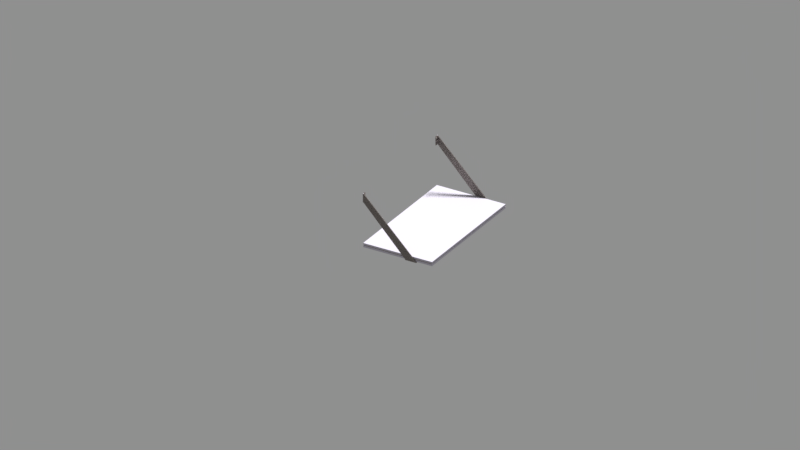 # Source: human_futuristic_shelf_wall.blend  (saved by Blender 2.79.0; exported with 4.5.12 LTS)
import bpy
from mathutils import Matrix  # noqa: F401  (used for matrix-valued properties, if any)

bpy.ops.wm.read_factory_settings(use_empty=True)
scene = bpy.context.scene
scene.name = 'Scene'

# ---- collections
col_collection_1 = bpy.data.collections.new('Collection 1'); scene.collection.children.link(col_collection_1)

# ---- materials (node trees are filled in below, after node groups)
mat_plastic__white = bpy.data.materials.new('Plastic, white')
mat_plastic__white.alpha_threshold = 0.0
mat_plastic__white.roughness = 0.5
mat_plastic__white.line_color = (0.0, 0.0, 0.0, 1.0)
mat_plastic__orange = bpy.data.materials.new('Plastic, orange')
mat_plastic__orange.alpha_threshold = 0.0
mat_plastic__orange.diffuse_color = (0.8, 0.4173, 0.03317, 1.0)
mat_plastic__orange.roughness = 0.5
mat_plastic__orange.line_color = (0.0, 0.0, 0.0, 1.0)
mat_etal__brushed__light_gray = bpy.data.materials.new('Μetal, brushed, light gray')
mat_etal__brushed__light_gray.alpha_threshold = 0.0
mat_etal__brushed__light_gray.diffuse_color = (0.5504, 0.5504, 0.5504, 1.0)
mat_etal__brushed__light_gray.roughness = 0.5
mat_etal__brushed__light_gray.line_color = (0.0, 0.0, 0.0, 1.0)

# ---- material node trees
mat_plastic__white.use_nodes = True; mat_plastic__white.node_tree.nodes.clear()
_N = mat_plastic__white.node_tree.nodes; _L = mat_plastic__white.node_tree.links
n0 = _N.new('ShaderNodeOutputMaterial'); n0.name = 'Material Output'; n0.location = (282, 201)
n1 = _N.new('ShaderNodeBsdfPrincipled'); n1.name = 'Principled BSDF'; n1.location = (-72, 386)
n1.width = 150
n1.subsurface_method = 'BURLEY'
n1.inputs[0].default_value = (0.5932, 0.5632, 0.6478, 1.0)
n1.inputs[2].default_value = 0.7
n1.inputs[3].default_value = 1.45
n1.inputs[9].default_value = (1.0, 1.0, 1.0)
_L.new(n1.outputs[0], n0.inputs[0])
n0.is_active_output = True
mat_plastic__orange.use_nodes = True; mat_plastic__orange.node_tree.nodes.clear()
_N = mat_plastic__orange.node_tree.nodes; _L = mat_plastic__orange.node_tree.links
n0 = _N.new('ShaderNodeOutputMaterial'); n0.name = 'Material Output'; n0.location = (282, 201)
n1 = _N.new('ShaderNodeBsdfPrincipled'); n1.name = 'Principled BSDF'; n1.location = (-72, 386)
n1.width = 150
n1.subsurface_method = 'BURLEY'
n1.inputs[0].default_value = (0.6478, 0.4465, 0.004101, 1.0)
n1.inputs[2].default_value = 0.7
n1.inputs[3].default_value = 1.45
n1.inputs[9].default_value = (1.0, 1.0, 1.0)
_L.new(n1.outputs[0], n0.inputs[0])
n0.is_active_output = True
mat_etal__brushed__light_gray.use_nodes = True; mat_etal__brushed__light_gray.node_tree.nodes.clear()
_N = mat_etal__brushed__light_gray.node_tree.nodes; _L = mat_etal__brushed__light_gray.node_tree.links
n0 = _N.new('ShaderNodeOutputMaterial'); n0.name = 'Material Output'; n0.location = (274, 239)
n1 = _N.new('ShaderNodeBsdfPrincipled'); n1.name = 'Principled BSDF'; n1.location = (63, 643)
n1.width = 150
n1.subsurface_method = 'BURLEY'
n1.inputs[1].default_value = 1.0
n1.inputs[3].default_value = 1.45
n1.inputs[9].default_value = (1.0, 1.0, 1.0)
n2 = _N.new('ShaderNodeRGB'); n2.name = 'RGB'; n2.location = (-171, 640)
n2.outputs[0].default_value = (0.3835, 0.3431, 0.3189, 1.0)
n3 = _N.new('ShaderNodeHueSaturation'); n3.name = 'Hue Saturation Value'; n3.location = (55, 106)
n3.inputs[2].default_value = 0.1
n4 = _N.new('ShaderNodeTexWave'); n4.name = 'Wave Texture'; n4.location = (-168, 98)
n4.bands_direction = 'DIAGONAL'
n4.rings_direction = 'SPHERICAL'
n4.inputs[1].default_value = 75.0
n4.inputs[6].default_value = 1.571
n5 = _N.new('ShaderNodeMapping'); n5.name = 'Mapping'; n5.location = (-458, 130)
n5.inputs[2].default_value = (0.0, 0.7854, 0.0)
n6 = _N.new('ShaderNodeTexCoord'); n6.name = 'Texture Coordinate'; n6.location = (-668, 113)
n7 = _N.new('ShaderNodeDisplacement'); n7.name = 'Displacement'; n7.location = (0, 0)
n7.inputs[1].default_value = 0.0
n7.inputs[2].default_value = 0.1
_L.new(n2.outputs[0], n1.inputs[0])
_L.new(n1.outputs[0], n0.inputs[0])
_L.new(n4.outputs[0], n3.inputs[4])
_L.new(n5.outputs[0], n4.inputs[0])
_L.new(n6.outputs[0], n5.inputs[0])
_L.new(n3.outputs[0], n7.inputs[0])
_L.new(n7.outputs[0], n0.inputs[2])
n0.is_active_output = True

# ---- world
world_world = bpy.data.worlds.new('World'); scene.world = world_world
world_world.color = (0.277, 0.277, 0.277)
world_world.use_sun_shadow = False
world_world.sun_shadow_jitter_overblur = 0.0
world_world.cycles.sampling_method = 'MANUAL'

# ---- cameras
cam_camera = bpy.data.cameras.new('Camera')
cam_camera.type = 'ORTHO'
cam_camera.sensor_fit = 'HORIZONTAL'
cam_camera.clip_end = 100.0
cam_camera.lens = 35.0
cam_camera.sensor_width = 22.2
cam_camera.sensor_height = 14.7
cam_camera.ortho_scale = 5.0
cam_camera.display_size = 2.0
cam_camera.dof.focus_distance = 0.0

# ---- lights
light_sun = bpy.data.lights.new('Sun', 'SUN')
light_sun.transmission_factor = 0.0
light_sun.angle = 0.1993
light_sun.energy = 5.0
light_sun.shadow_buffer_clip_start = 0.5
light_sun.shadow_soft_size = 0.1
light_sun.shadow_cascade_max_distance = 1000.0

# ---- meshes
me_cube_002 = bpy.data.meshes.new('Cube.002')
me_cube_002.from_pydata([(0.0, -0.45, -0.015), (0.0, -0.45, 0.015), (0.3079, 0.0, -0.015), (0.3885, 0.0, -0.015), (0.5, -0.45, -0.015), (0.5, -0.45, 0.015), (0.3885, 0.0, 0.015), (0.3079, 0.0, 0.015), (0.0, 0.0, -0.015), (0.0, 0.0, 0.015), (0.5, 0.0, -0.015), (0.5, 0.0, 0.015), (0.3079, -0.45, 0.015), (0.3885, -0.45, 0.015), (0.3885, -0.45, -0.015), (0.3079, -0.45, -0.015), (0.0, -0.3996, -0.015), (0.3885, -0.3996, -0.015), (0.3079, -0.3996, -0.015), (0.3079, -0.3996, 0.015), (0.3885, -0.3996, 0.015), (0.5, -0.3996, 0.015), (0.0, -0.3996, 0.015), (0.5, -0.3996, -0.015), (0.3885, -0.3996, -0.02), (0.3885, -0.45, -0.02), (0.3079, -0.3996, -0.02), (0.3079, -0.45, -0.02), (0.3079, -0.4511, -0.015), (0.3885, -0.4511, -0.015), (0.3079, -0.4511, -0.02), (0.3885, -0.4511, -0.02), (0.3079, -0.4561, -0.015), (0.3885, -0.4561, -0.015), (0.3079, -0.4561, -0.02), (0.3885, -0.4561, -0.02), (0.005, -0.4511, 0.3045), (0.005, -0.4511, 0.3665), (0.005, -0.4561, 0.3045), (0.005, -0.4561, 0.3665), (0.0, -0.4511, 0.3045), (0.0, -0.4511, 0.3665), (0.0, -0.4561, 0.3045), (0.0, -0.4561, 0.3665), (0.005, -0.4314, 0.3045), (0.005, -0.4314, 0.3665), (0.0, -0.4314, 0.3045), (0.0, -0.4314, 0.3665), (0.0, -0.45, -0.002149), (0.0, -0.45, 0.002149), (0.5, -0.45, 0.002149), (0.5, -0.45, -0.002149), (0.5, 0.0, 0.002149), (0.5, 0.0, -0.002149), (0.0, 0.0, 0.002149), (0.0, 0.0, -0.002149), (0.3885, -0.45, 0.002149), (0.3885, -0.45, -0.002149), (0.3079, -0.45, 0.002149), (0.3079, -0.45, -0.002149), (0.0, -0.3996, 0.002149), (0.0, -0.3996, -0.002149), (0.5, -0.3996, 0.002149), (0.5, -0.3996, -0.002149), (0.01373, -0.4437, -0.002042), (0.01373, -0.4437, 0.002042), (0.4887, -0.4437, 0.002042), (0.4887, -0.4437, -0.002042), (0.4887, 0.0, 0.002042), (0.4887, 0.0, -0.002042), (0.01373, 0.0, 0.002042), (0.01373, 0.0, -0.002042), (0.3828, -0.4437, 0.002042), (0.3828, -0.4437, -0.002042), (0.3063, -0.4437, 0.002042), (0.3063, -0.4437, -0.002042), (0.01373, -0.3958, 0.002042), (0.01373, -0.3958, -0.002042), (0.4887, -0.3958, 0.002042), (0.4887, -0.3958, -0.002042), (0.001651, -0.4368, 0.3542), (0.006809, -0.4368, 0.3542), (0.001651, -0.4398, 0.3489), (0.006809, -0.4398, 0.3489), (0.001651, -0.4459, 0.3489), (0.006809, -0.4459, 0.3489), (0.001651, -0.4489, 0.3542), (0.006809, -0.4489, 0.3542), (0.001651, -0.4459, 0.3594), (0.006809, -0.4459, 0.3594), (0.001651, -0.4398, 0.3594), (0.006809, -0.4398, 0.3594), (0.001651, -0.4368, 0.3345), (0.006809, -0.4368, 0.3345), (0.001651, -0.4398, 0.3293), (0.006809, -0.4398, 0.3293), (0.001651, -0.4459, 0.3293), (0.006809, -0.4459, 0.3293), (0.001651, -0.4489, 0.3345), (0.006809, -0.4489, 0.3345), (0.001651, -0.4459, 0.3398), (0.006809, -0.4459, 0.3398), (0.001651, -0.4398, 0.3398), (0.006809, -0.4398, 0.3398), (0.001651, -0.4368, 0.3145), (0.006809, -0.4368, 0.3145), (0.001651, -0.4398, 0.3093), (0.006809, -0.4398, 0.3093), (0.001651, -0.4459, 0.3093), (0.006809, -0.4459, 0.3093), (0.001651, -0.4489, 0.3145), (0.006809, -0.4489, 0.3145), (0.001651, -0.4459, 0.3198), (0.006809, -0.4459, 0.3198), (0.001651, -0.4398, 0.3198), (0.006809, -0.4398, 0.3198), (0.3785, -0.4189, -0.01589), (0.3785, -0.4189, -0.02105), (0.3732, -0.4219, -0.01589), (0.3732, -0.4219, -0.02105), (0.3732, -0.428, -0.01589), (0.3732, -0.428, -0.02105), (0.3785, -0.431, -0.01589), (0.3785, -0.431, -0.02105), (0.3837, -0.428, -0.01589), (0.3837, -0.428, -0.02105), (0.3837, -0.4219, -0.01589), (0.3837, -0.4219, -0.02105), (0.3485, -0.4189, -0.01589), (0.3485, -0.4189, -0.02105), (0.3432, -0.4219, -0.01589), (0.3432, -0.4219, -0.02105), (0.3432, -0.428, -0.01589), (0.3432, -0.428, -0.02105), (0.3485, -0.431, -0.01589), (0.3485, -0.431, -0.02105), (0.3537, -0.428, -0.01589), (0.3537, -0.428, -0.02105), (0.3537, -0.4219, -0.01589), (0.3537, -0.4219, -0.02105), (0.3185, -0.4189, -0.01589), (0.3185, -0.4189, -0.02105), (0.3132, -0.4219, -0.01589), (0.3132, -0.4219, -0.02105), (0.3132, -0.428, -0.01589), (0.3132, -0.428, -0.02105), (0.3185, -0.431, -0.01589), (0.3185, -0.431, -0.02105), (0.3237, -0.428, -0.01589), (0.3237, -0.428, -0.02105), (0.3237, -0.4219, -0.01589), (0.3237, -0.4219, -0.02105)], [], [(56, 13, 12, 58), (50, 5, 13, 56), (62, 21, 5, 50), (58, 12, 1, 49), (17, 23, 4, 14), (19, 22, 1, 12), (15, 18, 26, 27), (16, 18, 15, 0), (20, 19, 12, 13), (60, 22, 9, 54), (21, 20, 13, 5), (11, 6, 20, 21), (49, 1, 22, 60), (6, 7, 19, 20), (8, 2, 18, 16), (2, 3, 17, 18), (7, 9, 22, 19), (3, 10, 23, 17), (52, 11, 21, 62), (26, 24, 25, 27), (17, 14, 25, 24), (15, 27, 30, 28), (18, 17, 24, 26), (28, 30, 34, 32), (25, 14, 29, 31), (14, 15, 28, 29), (27, 25, 31, 30), (33, 32, 34, 35), (32, 33, 39, 38), (31, 29, 33, 35), (30, 31, 35, 34), (39, 37, 41, 43), (28, 32, 38, 36), (29, 28, 36, 37), (33, 29, 37, 39), (41, 40, 42, 43), (38, 39, 43, 42), (36, 38, 42, 40), (41, 37, 45, 47), (45, 44, 46, 47), (40, 41, 47, 46), (36, 40, 46, 44), (37, 36, 44, 45), (10, 53, 63, 23), (57, 51, 67, 73), (0, 48, 61, 16), (61, 48, 64, 77), (16, 61, 55, 8), (62, 50, 66, 78), (15, 59, 48, 0), (52, 62, 78, 68), (23, 63, 51, 4), (51, 63, 79, 67), (4, 51, 57, 14), (63, 53, 69, 79), (14, 57, 59, 15), (58, 49, 65, 74), (69, 68, 78, 79), (64, 65, 76, 77), (77, 76, 70, 71), (75, 74, 65, 64), (79, 78, 66, 67), (67, 66, 72, 73), (73, 72, 74, 75), (49, 60, 76, 65), (50, 56, 72, 66), (55, 61, 77, 71), (59, 57, 73, 75), (60, 54, 70, 76), (56, 58, 74, 72), (48, 59, 75, 64), (80, 81, 83, 82), (82, 83, 85, 84), (84, 85, 87, 86), (86, 87, 89, 88), (83, 81, 91, 89, 87, 85), (88, 89, 91, 90), (90, 91, 81, 80), (92, 93, 95, 94), (94, 95, 97, 96), (96, 97, 99, 98), (98, 99, 101, 100), (95, 93, 103, 101, 99, 97), (100, 101, 103, 102), (102, 103, 93, 92), (104, 105, 107, 106), (106, 107, 109, 108), (108, 109, 111, 110), (110, 111, 113, 112), (107, 105, 115, 113, 111, 109), (112, 113, 115, 114), (114, 115, 105, 104), (116, 117, 119, 118), (118, 119, 121, 120), (120, 121, 123, 122), (122, 123, 125, 124), (119, 117, 127, 125, 123, 121), (124, 125, 127, 126), (126, 127, 117, 116), (128, 129, 131, 130), (130, 131, 133, 132), (132, 133, 135, 134), (134, 135, 137, 136), (131, 129, 139, 137, 135, 133), (136, 137, 139, 138), (138, 139, 129, 128), (140, 141, 143, 142), (142, 143, 145, 144), (144, 145, 147, 146), (146, 147, 149, 148), (143, 141, 151, 149, 147, 145), (148, 149, 151, 150), (150, 151, 141, 140)])
me_cube_002.polygons.foreach_set('material_index', [0, 0, 0, 0, 0, 0, 2, 0, 0, 0, 0, 0, 0, 0, 0, 0, 0, 0, 0, 2, 2, 0, 2, 2, 2, 2, 2, 2, 2, 2, 2, 0, 2, 2, 2, 2, 2, 2, 2, 2, 2, 2, 2, 0, 0, 0, 0, 0, 0, 0, 0, 0, 0, 0, 0, 0, 0, 1, 1, 1, 1, 1, 1, 1, 0, 0, 0, 0, 0, 0, 0, 2, 0, 0, 0, 2, 2, 2, 2, 0, 0, 0, 2, 2, 2, 2, 0, 0, 0, 2, 2, 2, 2, 2, 2, 2, 2, 2, 2, 2, 2, 2, 2, 2, 2, 2, 2, 2, 2, 2, 2, 2, 2])
me_cube_002.materials.append(None)
me_cube_002.materials.append(None)
me_cube_002.materials.append(None)
me_cube_002.use_remesh_preserve_volume = False
me_cube_002.use_remesh_preserve_attributes = False
me_cube_002.use_mirror_vertex_groups = False
me_cube_002.update()

# ---- objects
ob_camera = bpy.data.objects.new('Camera', cam_camera)
ob_sun = bpy.data.objects.new('Sun', light_sun)
ob_wall_shelf = bpy.data.objects.new('wall shelf', me_cube_002)

# ---- transforms, parenting, visibility, modifiers, constraints
ob_camera.location = (5.178, -8.71, 5.3)
ob_camera.rotation_euler = (1.084, 0.0, 0.5364)
ob_camera.lineart.crease_threshold = 0.0
ob_sun.location = (0.0, 5.0, 10.0)
ob_sun.rotation_euler = (-0.4102, -0.0, 0.0)
ob_sun.hide_viewport = True
ob_sun.lineart.crease_threshold = 0.0
ob_wall_shelf.location = (0.0, 0.0, 0.0)
ob_wall_shelf.scale = (1.0, 1.0, 1.0)
ob_wall_shelf.lineart.crease_threshold = 0.0
ob_wall_shelf.material_slots[0].link = 'OBJECT'; ob_wall_shelf.material_slots[0].material = mat_plastic__white
ob_wall_shelf.material_slots[1].link = 'OBJECT'; ob_wall_shelf.material_slots[1].material = mat_plastic__orange
ob_wall_shelf.material_slots[2].link = 'OBJECT'; ob_wall_shelf.material_slots[2].material = mat_etal__brushed__light_gray
_m = ob_wall_shelf.modifiers.new('Mirror', 'MIRROR')
_m.use_axis = (False, True, False)
_m.use_clip = True
_m = ob_wall_shelf.modifiers.new('Bevel', 'BEVEL')
_m.width = 0.005
_m.width_pct = 0.005
_m.segments = 2
_m.limit_method = 'NONE'
_m.spread = 0.0

# ---- collection membership
col_collection_1.objects.link(ob_camera)
col_collection_1.objects.link(ob_sun)
col_collection_1.objects.link(ob_wall_shelf)

# ---- scene / render settings (as saved in the file)
scene.camera = ob_camera
scene.frame_start = 1; scene.frame_end = 250; scene.frame_set(1)
scene.render.engine = 'CYCLES'
scene.render.resolution_percentage = 50
scene.render.dither_intensity = 0.0
scene.cycles.feature_set = 'EXPERIMENTAL'
scene.cycles.samples = 64
scene.cycles.sampling_pattern = 'TABULATED_SOBOL'
scene.cycles.use_adaptive_sampling = False
scene.cycles.use_light_tree = False
scene.cycles.caustics_reflective = False
scene.cycles.caustics_refractive = False
scene.cycles.blur_glossy = 0.0
scene.cycles.max_bounces = 2
scene.cycles.diffuse_bounces = 2
scene.cycles.glossy_bounces = 2
scene.cycles.transmission_bounces = 2
scene.cycles.volume_bounces = 2
scene.cycles.transparent_max_bounces = 2
scene.cycles.use_animated_seed = True
scene.cycles.sample_clamp_indirect = 0.0
scene.view_settings.view_transform = 'Standard'
bpy.context.view_layer.update()
